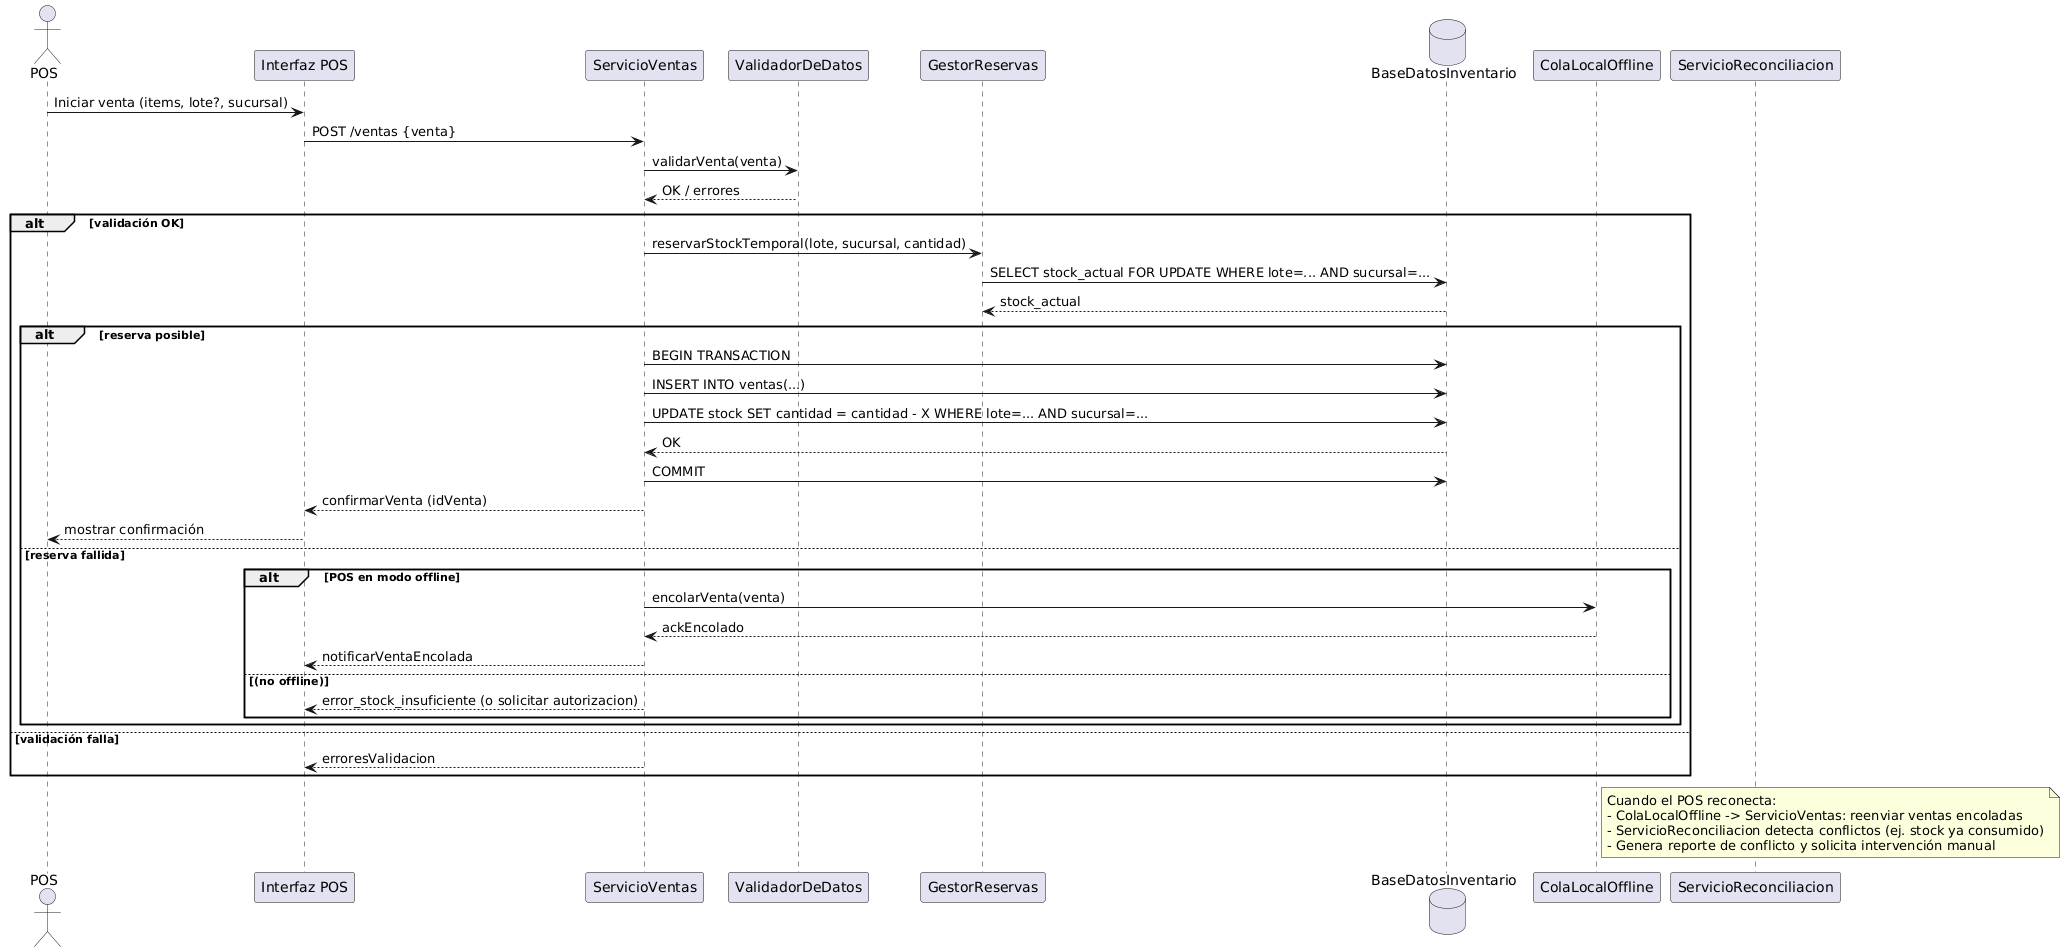

The diagram above was rendered by PlantUML. Its source (embedded in the PNG):
@startuml
actor "POS" as POS
participant "Interfaz POS" as UI
participant "ServicioVentas" as Servicio
participant "ValidadorDeDatos" as Validador
participant "GestorReservas" as Reservas
database "BaseDatosInventario" as BD
participant "ColaLocalOffline" as ColaOffline
participant "ServicioReconciliacion" as Reconciliacion

POS -> UI: Iniciar venta (items, lote?, sucursal)
UI -> Servicio: POST /ventas {venta}
Servicio -> Validador: validarVenta(venta)
Validador --> Servicio: OK / errores
alt validación OK
  Servicio -> Reservas: reservarStockTemporal(lote, sucursal, cantidad)
  Reservas -> BD: SELECT stock_actual FOR UPDATE WHERE lote=... AND sucursal=...
  BD --> Reservas: stock_actual
  alt reserva posible
    Servicio -> BD: BEGIN TRANSACTION
    Servicio -> BD: INSERT INTO ventas(...)
    Servicio -> BD: UPDATE stock SET cantidad = cantidad - X WHERE lote=... AND sucursal=...
    BD --> Servicio: OK
    Servicio -> BD: COMMIT
    Servicio --> UI: confirmarVenta (idVenta)
    UI --> POS: mostrar confirmación
  else reserva fallida
    alt POS en modo offline
      Servicio -> ColaOffline: encolarVenta(venta)
      ColaOffline --> Servicio: ackEncolado
      Servicio --> UI: notificarVentaEncolada
    else (no offline)
      Servicio --> UI: error_stock_insuficiente (o solicitar autorizacion)
    end
  end
else validación falla
  Servicio --> UI: erroresValidacion
end

' --- Sincronización offline ---
note right of ColaOffline
  Cuando el POS reconecta:
  - ColaLocalOffline -> ServicioVentas: reenviar ventas encoladas
  - ServicioReconciliacion detecta conflictos (ej. stock ya consumido)
  - Genera reporte de conflicto y solicita intervención manual
end note
@enduml